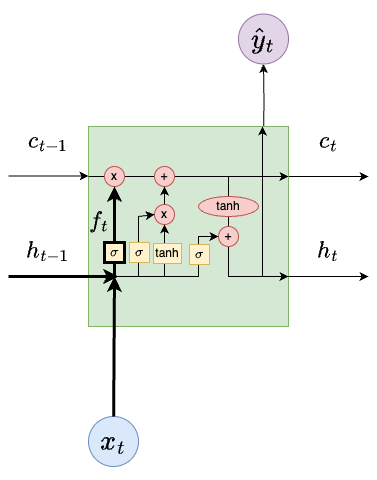

The diagram above was exported from draw.io. Its source (the exported page's mxGraphModel, read from the mxfile embedded in the PNG):
<mxGraphModel dx="1026" dy="692" grid="1" gridSize="10" guides="1" tooltips="1" connect="1" arrows="1" fold="1" page="1" pageScale="1" pageWidth="850" pageHeight="1100" math="1" shadow="0">
  <root>
    <mxCell id="0" />
    <mxCell id="1" parent="0" />
    <mxCell id="7KIHUlmtOZmMdLXhIqYd-1" style="edgeStyle=orthogonalEdgeStyle;rounded=0;orthogonalLoop=1;jettySize=auto;html=1;exitX=0.5;exitY=0;exitDx=0;exitDy=0;entryX=0.5;entryY=1;entryDx=0;entryDy=0;" parent="1" target="7KIHUlmtOZmMdLXhIqYd-4" edge="1">
      <mxGeometry relative="1" as="geometry">
        <mxPoint x="495" y="172.5" as="sourcePoint" />
      </mxGeometry>
    </mxCell>
    <mxCell id="7KIHUlmtOZmMdLXhIqYd-2" style="edgeStyle=orthogonalEdgeStyle;rounded=0;orthogonalLoop=1;jettySize=auto;html=1;exitX=1;exitY=0.25;exitDx=0;exitDy=0;entryX=0;entryY=0.25;entryDx=0;entryDy=0;strokeWidth=1;" parent="1" source="7KIHUlmtOZmMdLXhIqYd-3" edge="1">
      <mxGeometry relative="1" as="geometry">
        <mxPoint x="600" y="210" as="targetPoint" />
      </mxGeometry>
    </mxCell>
    <mxCell id="7KIHUlmtOZmMdLXhIqYd-3" value="" style="whiteSpace=wrap;html=1;aspect=fixed;fillColor=#d5e8d4;strokeColor=#82b366;fontSize=30;fontStyle=1" parent="1" vertex="1">
      <mxGeometry x="320" y="160" width="200" height="200" as="geometry" />
    </mxCell>
    <mxCell id="7KIHUlmtOZmMdLXhIqYd-4" value="&lt;font style=&quot;font-size: 24px;&quot;&gt;$$\hat{y}_t$$&lt;/font&gt;" style="ellipse;whiteSpace=wrap;html=1;aspect=fixed;fillColor=#e1d5e7;strokeColor=#9673a6;" parent="1" vertex="1">
      <mxGeometry x="470" y="47.5" width="50" height="50" as="geometry" />
    </mxCell>
    <mxCell id="7KIHUlmtOZmMdLXhIqYd-5" value="&lt;font style=&quot;font-size: 24px;&quot;&gt;$$x_t$$&lt;/font&gt;" style="ellipse;whiteSpace=wrap;html=1;aspect=fixed;fillColor=#dae8fc;strokeColor=#6c8ebf;" parent="1" vertex="1">
      <mxGeometry x="320" y="450" width="50" height="50" as="geometry" />
    </mxCell>
    <mxCell id="7KIHUlmtOZmMdLXhIqYd-6" style="edgeStyle=orthogonalEdgeStyle;rounded=0;orthogonalLoop=1;jettySize=auto;html=1;exitX=1;exitY=0.75;exitDx=0;exitDy=0;entryX=0;entryY=0.75;entryDx=0;entryDy=0;" parent="1" edge="1">
      <mxGeometry relative="1" as="geometry">
        <mxPoint x="520" y="310" as="sourcePoint" />
        <mxPoint x="600" y="310" as="targetPoint" />
      </mxGeometry>
    </mxCell>
    <mxCell id="7KIHUlmtOZmMdLXhIqYd-7" value="" style="endArrow=classic;html=1;rounded=0;entryX=1;entryY=0.25;entryDx=0;entryDy=0;strokeWidth=1;" parent="1" target="7KIHUlmtOZmMdLXhIqYd-3" edge="1">
      <mxGeometry width="50" height="50" relative="1" as="geometry">
        <mxPoint x="320" y="210" as="sourcePoint" />
        <mxPoint x="370" y="160" as="targetPoint" />
      </mxGeometry>
    </mxCell>
    <mxCell id="7KIHUlmtOZmMdLXhIqYd-8" value="" style="edgeStyle=orthogonalEdgeStyle;rounded=0;orthogonalLoop=1;jettySize=auto;html=1;strokeWidth=1;endArrow=none;endFill=0;" parent="1" source="7KIHUlmtOZmMdLXhIqYd-9" edge="1">
      <mxGeometry relative="1" as="geometry">
        <mxPoint x="436" y="210" as="targetPoint" />
      </mxGeometry>
    </mxCell>
    <mxCell id="7KIHUlmtOZmMdLXhIqYd-9" value="x" style="ellipse;whiteSpace=wrap;html=1;aspect=fixed;fillColor=#f8cecc;strokeColor=#b85450;fontStyle=0" parent="1" vertex="1">
      <mxGeometry x="336" y="200" width="20" height="20" as="geometry" />
    </mxCell>
    <mxCell id="7KIHUlmtOZmMdLXhIqYd-10" value="+" style="ellipse;whiteSpace=wrap;html=1;aspect=fixed;fillColor=#f8cecc;strokeColor=#b85450;fontStyle=0" parent="1" vertex="1">
      <mxGeometry x="386" y="200" width="20" height="20" as="geometry" />
    </mxCell>
    <mxCell id="7KIHUlmtOZmMdLXhIqYd-11" value="" style="curved=0;endArrow=classic;html=1;rounded=0;" parent="1" source="7KIHUlmtOZmMdLXhIqYd-14" edge="1">
      <mxGeometry width="50" height="50" relative="1" as="geometry">
        <mxPoint x="460" y="210" as="sourcePoint" />
        <mxPoint x="520" y="310" as="targetPoint" />
        <Array as="points">
          <mxPoint x="460" y="310" />
        </Array>
      </mxGeometry>
    </mxCell>
    <mxCell id="7KIHUlmtOZmMdLXhIqYd-12" value="" style="endArrow=classic;html=1;rounded=0;entryX=0.87;entryY=0;entryDx=0;entryDy=0;entryPerimeter=0;" parent="1" target="7KIHUlmtOZmMdLXhIqYd-3" edge="1">
      <mxGeometry width="50" height="50" relative="1" as="geometry">
        <mxPoint x="494" y="310" as="sourcePoint" />
        <mxPoint x="450" y="330" as="targetPoint" />
      </mxGeometry>
    </mxCell>
    <mxCell id="7KIHUlmtOZmMdLXhIqYd-13" value="" style="curved=0;endArrow=none;html=1;rounded=0;endFill=0;" parent="1" source="7KIHUlmtOZmMdLXhIqYd-17" target="7KIHUlmtOZmMdLXhIqYd-14" edge="1">
      <mxGeometry width="50" height="50" relative="1" as="geometry">
        <mxPoint x="460" y="210" as="sourcePoint" />
        <mxPoint x="520" y="310" as="targetPoint" />
        <Array as="points" />
      </mxGeometry>
    </mxCell>
    <mxCell id="7KIHUlmtOZmMdLXhIqYd-14" value="+" style="ellipse;whiteSpace=wrap;html=1;aspect=fixed;fillColor=#f8cecc;strokeColor=#b85450;" parent="1" vertex="1">
      <mxGeometry x="450" y="260" width="20" height="20" as="geometry" />
    </mxCell>
    <mxCell id="7KIHUlmtOZmMdLXhIqYd-15" value="" style="endArrow=classic;html=1;rounded=0;exitX=0;exitY=0.75;exitDx=0;exitDy=0;" parent="1" source="7KIHUlmtOZmMdLXhIqYd-3" target="7KIHUlmtOZmMdLXhIqYd-14" edge="1">
      <mxGeometry width="50" height="50" relative="1" as="geometry">
        <mxPoint x="400" y="380" as="sourcePoint" />
        <mxPoint x="460" y="310" as="targetPoint" />
        <Array as="points">
          <mxPoint x="380" y="310" />
          <mxPoint x="430" y="310" />
          <mxPoint x="430" y="290" />
          <mxPoint x="430" y="270" />
        </Array>
      </mxGeometry>
    </mxCell>
    <mxCell id="7KIHUlmtOZmMdLXhIqYd-16" value="" style="curved=0;endArrow=none;html=1;rounded=0;endFill=0;" parent="1" target="7KIHUlmtOZmMdLXhIqYd-17" edge="1">
      <mxGeometry width="50" height="50" relative="1" as="geometry">
        <mxPoint x="460" y="210" as="sourcePoint" />
        <mxPoint x="460" y="260" as="targetPoint" />
        <Array as="points" />
      </mxGeometry>
    </mxCell>
    <mxCell id="7KIHUlmtOZmMdLXhIqYd-17" value="tanh" style="ellipse;whiteSpace=wrap;html=1;fillColor=#f8cecc;strokeColor=#b85450;" parent="1" vertex="1">
      <mxGeometry x="430" y="230" width="60" height="20" as="geometry" />
    </mxCell>
    <mxCell id="7KIHUlmtOZmMdLXhIqYd-18" value="&lt;font style=&quot;font-size: 20px;&quot;&gt;$$c_{t-1}$$&lt;/font&gt;" style="text;html=1;align=center;verticalAlign=middle;whiteSpace=wrap;rounded=0;fontStyle=0" parent="1" vertex="1">
      <mxGeometry x="250" y="160" width="60" height="30" as="geometry" />
    </mxCell>
    <mxCell id="7KIHUlmtOZmMdLXhIqYd-19" value="&lt;font style=&quot;font-size: 20px;&quot;&gt;&lt;b&gt;$$c_{t}$$&lt;/b&gt;&lt;/font&gt;" style="text;html=1;align=center;verticalAlign=middle;whiteSpace=wrap;rounded=0;" parent="1" vertex="1">
      <mxGeometry x="530" y="160" width="60" height="30" as="geometry" />
    </mxCell>
    <mxCell id="7KIHUlmtOZmMdLXhIqYd-20" value="&lt;font style=&quot;font-size: 20px;&quot;&gt;$$h_{t-1}$$&lt;/font&gt;" style="text;html=1;align=center;verticalAlign=middle;whiteSpace=wrap;rounded=0;" parent="1" vertex="1">
      <mxGeometry x="250" y="270" width="60" height="30" as="geometry" />
    </mxCell>
    <mxCell id="7KIHUlmtOZmMdLXhIqYd-21" value="&lt;font style=&quot;font-size: 20px;&quot;&gt;$$h_{t}$$&lt;/font&gt;" style="text;html=1;align=center;verticalAlign=middle;whiteSpace=wrap;rounded=0;" parent="1" vertex="1">
      <mxGeometry x="530" y="270" width="60" height="30" as="geometry" />
    </mxCell>
    <mxCell id="7KIHUlmtOZmMdLXhIqYd-22" value="" style="endArrow=classic;html=1;rounded=0;strokeWidth=3;" parent="1" source="7KIHUlmtOZmMdLXhIqYd-5" edge="1">
      <mxGeometry width="50" height="50" relative="1" as="geometry">
        <mxPoint x="400" y="370" as="sourcePoint" />
        <mxPoint x="346" y="310" as="targetPoint" />
      </mxGeometry>
    </mxCell>
    <mxCell id="7KIHUlmtOZmMdLXhIqYd-23" value="" style="endArrow=classic;html=1;rounded=0;entryX=0.5;entryY=1;entryDx=0;entryDy=0;strokeWidth=3;" parent="1" source="7KIHUlmtOZmMdLXhIqYd-25" target="7KIHUlmtOZmMdLXhIqYd-9" edge="1">
      <mxGeometry width="50" height="50" relative="1" as="geometry">
        <mxPoint x="346" y="310" as="sourcePoint" />
        <mxPoint x="446" y="320" as="targetPoint" />
      </mxGeometry>
    </mxCell>
    <mxCell id="7KIHUlmtOZmMdLXhIqYd-24" value="" style="endArrow=none;html=1;rounded=0;entryX=0.5;entryY=1;entryDx=0;entryDy=0;endFill=0;strokeWidth=3;" parent="1" target="7KIHUlmtOZmMdLXhIqYd-25" edge="1">
      <mxGeometry width="50" height="50" relative="1" as="geometry">
        <mxPoint x="346" y="310" as="sourcePoint" />
        <mxPoint x="346" y="220" as="targetPoint" />
      </mxGeometry>
    </mxCell>
    <mxCell id="7KIHUlmtOZmMdLXhIqYd-25" value="$$\sigma$$" style="whiteSpace=wrap;html=1;aspect=fixed;fillColor=#fff2cc;strokeColor=#000000;perimeterSpacing=1;strokeWidth=3;fontStyle=1" parent="1" vertex="1">
      <mxGeometry x="336" y="276" width="20" height="20" as="geometry" />
    </mxCell>
    <mxCell id="7KIHUlmtOZmMdLXhIqYd-26" value="" style="endArrow=classic;html=1;rounded=0;targetPerimeterSpacing=0;sourcePerimeterSpacing=0;" parent="1" source="7KIHUlmtOZmMdLXhIqYd-28" target="7KIHUlmtOZmMdLXhIqYd-10" edge="1">
      <mxGeometry width="50" height="50" relative="1" as="geometry">
        <mxPoint x="396" y="310" as="sourcePoint" />
        <mxPoint x="450" y="310" as="targetPoint" />
      </mxGeometry>
    </mxCell>
    <mxCell id="7KIHUlmtOZmMdLXhIqYd-27" value="" style="endArrow=classic;html=1;rounded=0;targetPerimeterSpacing=0;sourcePerimeterSpacing=0;" parent="1" target="7KIHUlmtOZmMdLXhIqYd-28" edge="1">
      <mxGeometry width="50" height="50" relative="1" as="geometry">
        <mxPoint x="396" y="310" as="sourcePoint" />
        <mxPoint x="396" y="220" as="targetPoint" />
      </mxGeometry>
    </mxCell>
    <mxCell id="7KIHUlmtOZmMdLXhIqYd-28" value="x" style="ellipse;whiteSpace=wrap;html=1;aspect=fixed;fillColor=#f8cecc;strokeColor=#b85450;" parent="1" vertex="1">
      <mxGeometry x="386" y="238" width="20" height="20" as="geometry" />
    </mxCell>
    <mxCell id="7KIHUlmtOZmMdLXhIqYd-29" value="" style="endArrow=classic;html=1;rounded=0;entryX=0;entryY=0.5;entryDx=0;entryDy=0;" parent="1" target="7KIHUlmtOZmMdLXhIqYd-28" edge="1">
      <mxGeometry width="50" height="50" relative="1" as="geometry">
        <mxPoint x="370" y="310" as="sourcePoint" />
        <mxPoint x="450" y="310" as="targetPoint" />
        <Array as="points">
          <mxPoint x="370" y="250" />
        </Array>
      </mxGeometry>
    </mxCell>
    <mxCell id="7KIHUlmtOZmMdLXhIqYd-30" value="$$\sigma$$" style="whiteSpace=wrap;html=1;aspect=fixed;fillColor=#fff2cc;strokeColor=#d6b656;" parent="1" vertex="1">
      <mxGeometry x="361" y="276" width="20" height="20" as="geometry" />
    </mxCell>
    <mxCell id="7KIHUlmtOZmMdLXhIqYd-31" value="tanh" style="rounded=0;whiteSpace=wrap;html=1;fillColor=#fff2cc;strokeColor=#d6b656;" parent="1" vertex="1">
      <mxGeometry x="385" y="277" width="28" height="20" as="geometry" />
    </mxCell>
    <mxCell id="7KIHUlmtOZmMdLXhIqYd-32" value="$$\sigma$$" style="whiteSpace=wrap;html=1;aspect=fixed;fillColor=#fff2cc;strokeColor=#d6b656;" parent="1" vertex="1">
      <mxGeometry x="421" y="278" width="20" height="20" as="geometry" />
    </mxCell>
    <mxCell id="7KIHUlmtOZmMdLXhIqYd-34" style="edgeStyle=orthogonalEdgeStyle;rounded=0;orthogonalLoop=1;jettySize=auto;html=1;exitX=1;exitY=0.25;exitDx=0;exitDy=0;entryX=0;entryY=0.25;entryDx=0;entryDy=0;strokeWidth=1;" parent="1" edge="1">
      <mxGeometry relative="1" as="geometry">
        <mxPoint x="320" y="209.5" as="targetPoint" />
        <mxPoint x="240" y="209.5" as="sourcePoint" />
      </mxGeometry>
    </mxCell>
    <mxCell id="7KIHUlmtOZmMdLXhIqYd-35" style="edgeStyle=orthogonalEdgeStyle;rounded=0;orthogonalLoop=1;jettySize=auto;html=1;exitX=1;exitY=0.75;exitDx=0;exitDy=0;strokeWidth=3;" parent="1" edge="1">
      <mxGeometry relative="1" as="geometry">
        <mxPoint x="240" y="310" as="sourcePoint" />
        <mxPoint x="350" y="310" as="targetPoint" />
      </mxGeometry>
    </mxCell>
    <mxCell id="7KIHUlmtOZmMdLXhIqYd-36" value="&lt;font style=&quot;font-size: 20px;&quot;&gt;$$f_t$$&lt;/font&gt;" style="text;html=1;align=center;verticalAlign=middle;whiteSpace=wrap;rounded=0;" parent="1" vertex="1">
      <mxGeometry x="301" y="240" width="60" height="30" as="geometry" />
    </mxCell>
  </root>
</mxGraphModel>